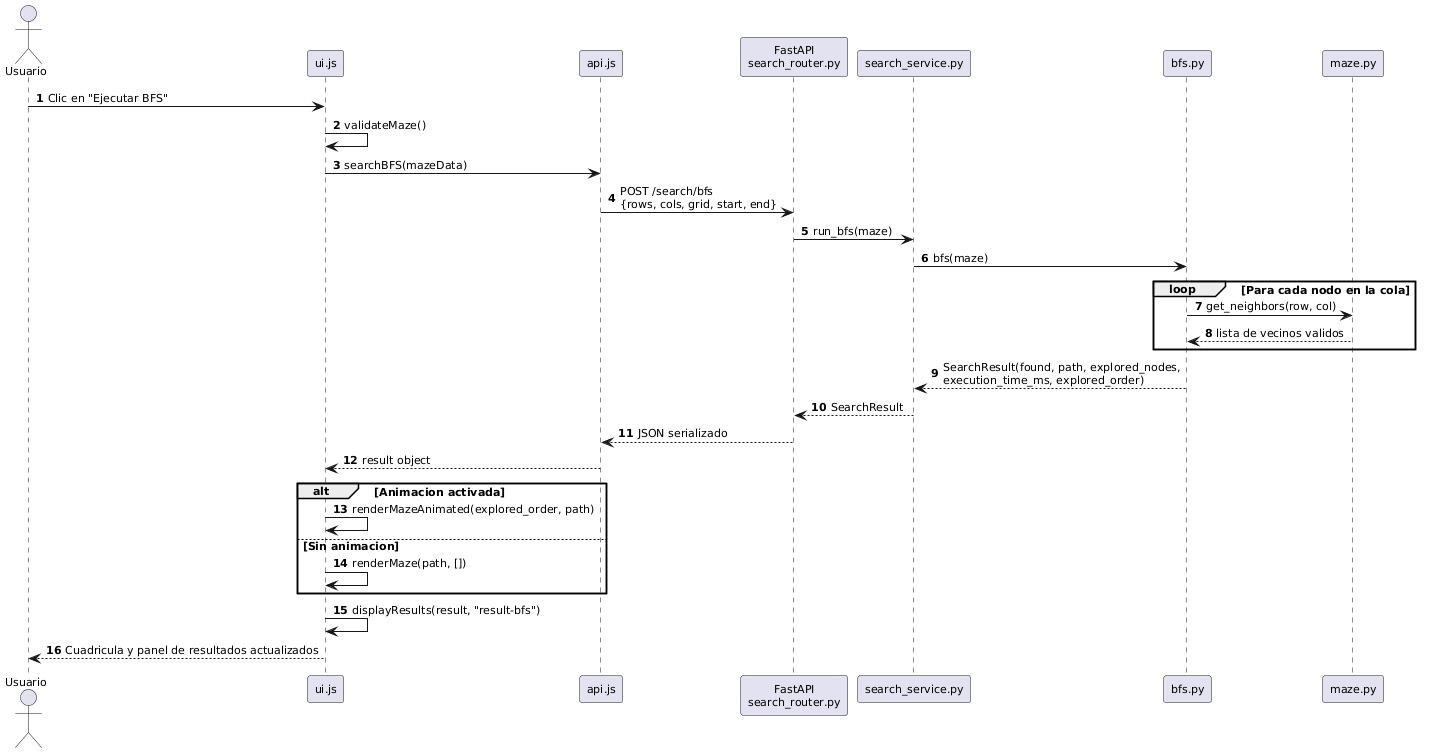

The diagram above was rendered by PlantUML. Its source (embedded in the PNG):
@startuml
skinparam defaultFontSize 11
autonumber

actor Usuario
participant "ui.js" as UI
participant "api.js" as APIJS
participant "FastAPI\nsearch_router.py" as RT
participant "search_service.py" as SVC
participant "bfs.py" as ALG
participant "maze.py" as MDL

Usuario -> UI : Clic en "Ejecutar BFS"
UI -> UI : validateMaze()
UI -> APIJS : searchBFS(mazeData)
APIJS -> RT : POST /search/bfs\n{rows, cols, grid, start, end}
RT -> SVC : run_bfs(maze)
SVC -> ALG : bfs(maze)
loop Para cada nodo en la cola
    ALG -> MDL : get_neighbors(row, col)
    MDL --> ALG : lista de vecinos validos
end
ALG --> SVC : SearchResult(found, path, explored_nodes,\nexecution_time_ms, explored_order)
SVC --> RT : SearchResult
RT --> APIJS : JSON serializado
APIJS --> UI : result object
alt Animacion activada
    UI -> UI : renderMazeAnimated(explored_order, path)
else Sin animacion
    UI -> UI : renderMaze(path, [])
end
UI -> UI : displayResults(result, "result-bfs")
UI --> Usuario : Cuadricula y panel de resultados actualizados
@enduml